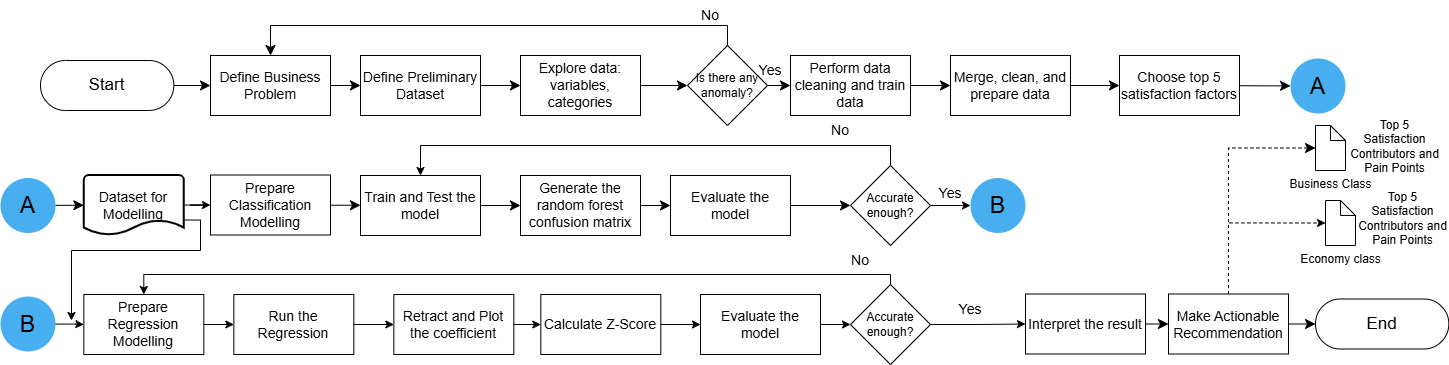

The diagram above was exported from draw.io. Its source (the exported page's mxGraphModel, read from the mxfile embedded in the PNG):
<mxGraphModel dx="1974" dy="1120" grid="1" gridSize="10" guides="1" tooltips="1" connect="1" arrows="1" fold="1" page="1" pageScale="1" pageWidth="1169" pageHeight="827" math="0" shadow="0">
  <root>
    <mxCell id="pAbDL6OADDXQfOptgW3R-0" />
    <mxCell id="pAbDL6OADDXQfOptgW3R-1" parent="pAbDL6OADDXQfOptgW3R-0" />
    <mxCell id="pAbDL6OADDXQfOptgW3R-2" value="" style="edgeStyle=none;curved=1;rounded=0;orthogonalLoop=1;jettySize=auto;html=1;fontSize=12;startSize=8;endSize=8;" edge="1" parent="pAbDL6OADDXQfOptgW3R-1" source="pAbDL6OADDXQfOptgW3R-3" target="pAbDL6OADDXQfOptgW3R-5">
      <mxGeometry relative="1" as="geometry" />
    </mxCell>
    <mxCell id="pAbDL6OADDXQfOptgW3R-3" value="Start" style="html=1;dashed=0;whiteSpace=wrap;shape=mxgraph.dfd.start;fontSize=17;" vertex="1" parent="pAbDL6OADDXQfOptgW3R-1">
      <mxGeometry x="90" y="110" width="133.33" height="50" as="geometry" />
    </mxCell>
    <mxCell id="pAbDL6OADDXQfOptgW3R-4" value="" style="edgeStyle=none;curved=1;rounded=0;orthogonalLoop=1;jettySize=auto;html=1;fontSize=12;startSize=8;endSize=8;" edge="1" parent="pAbDL6OADDXQfOptgW3R-1" source="pAbDL6OADDXQfOptgW3R-5" target="pAbDL6OADDXQfOptgW3R-7">
      <mxGeometry relative="1" as="geometry" />
    </mxCell>
    <mxCell id="pAbDL6OADDXQfOptgW3R-5" value="Define Business Problem" style="rounded=0;whiteSpace=wrap;html=1;fontSize=14;" vertex="1" parent="pAbDL6OADDXQfOptgW3R-1">
      <mxGeometry x="260" y="105" width="120" height="60" as="geometry" />
    </mxCell>
    <mxCell id="pAbDL6OADDXQfOptgW3R-6" value="" style="edgeStyle=none;curved=1;rounded=0;orthogonalLoop=1;jettySize=auto;html=1;fontSize=12;startSize=8;endSize=8;" edge="1" parent="pAbDL6OADDXQfOptgW3R-1" source="pAbDL6OADDXQfOptgW3R-7" target="pAbDL6OADDXQfOptgW3R-9">
      <mxGeometry relative="1" as="geometry" />
    </mxCell>
    <mxCell id="pAbDL6OADDXQfOptgW3R-7" value="Define Preliminary Dataset" style="rounded=0;whiteSpace=wrap;html=1;fontSize=14;" vertex="1" parent="pAbDL6OADDXQfOptgW3R-1">
      <mxGeometry x="410" y="105" width="120" height="60" as="geometry" />
    </mxCell>
    <mxCell id="pAbDL6OADDXQfOptgW3R-8" style="edgeStyle=none;curved=1;rounded=0;orthogonalLoop=1;jettySize=auto;html=1;entryX=0;entryY=0.5;entryDx=0;entryDy=0;fontSize=12;startSize=8;endSize=8;" edge="1" parent="pAbDL6OADDXQfOptgW3R-1" source="pAbDL6OADDXQfOptgW3R-9" target="pAbDL6OADDXQfOptgW3R-12">
      <mxGeometry relative="1" as="geometry" />
    </mxCell>
    <mxCell id="pAbDL6OADDXQfOptgW3R-9" value="Explore data: variables, categories" style="rounded=0;whiteSpace=wrap;html=1;fontSize=14;" vertex="1" parent="pAbDL6OADDXQfOptgW3R-1">
      <mxGeometry x="570" y="105" width="120" height="60" as="geometry" />
    </mxCell>
    <mxCell id="pAbDL6OADDXQfOptgW3R-10" value="" style="edgeStyle=none;curved=1;rounded=0;orthogonalLoop=1;jettySize=auto;html=1;fontSize=12;startSize=8;endSize=8;" edge="1" parent="pAbDL6OADDXQfOptgW3R-1" source="pAbDL6OADDXQfOptgW3R-12" target="pAbDL6OADDXQfOptgW3R-14">
      <mxGeometry relative="1" as="geometry" />
    </mxCell>
    <mxCell id="pAbDL6OADDXQfOptgW3R-11" style="edgeStyle=orthogonalEdgeStyle;rounded=0;orthogonalLoop=1;jettySize=auto;html=1;exitX=0.5;exitY=0;exitDx=0;exitDy=0;entryX=0.5;entryY=0;entryDx=0;entryDy=0;fontSize=12;startSize=8;endSize=8;" edge="1" parent="pAbDL6OADDXQfOptgW3R-1" source="pAbDL6OADDXQfOptgW3R-12" target="pAbDL6OADDXQfOptgW3R-5">
      <mxGeometry relative="1" as="geometry" />
    </mxCell>
    <mxCell id="pAbDL6OADDXQfOptgW3R-12" value="Is there any anomaly?" style="rhombus;whiteSpace=wrap;html=1;" vertex="1" parent="pAbDL6OADDXQfOptgW3R-1">
      <mxGeometry x="737" y="95" width="80" height="80" as="geometry" />
    </mxCell>
    <mxCell id="pAbDL6OADDXQfOptgW3R-13" value="" style="edgeStyle=none;curved=1;rounded=0;orthogonalLoop=1;jettySize=auto;html=1;fontSize=12;startSize=8;endSize=8;" edge="1" parent="pAbDL6OADDXQfOptgW3R-1" source="pAbDL6OADDXQfOptgW3R-14" target="pAbDL6OADDXQfOptgW3R-16">
      <mxGeometry relative="1" as="geometry" />
    </mxCell>
    <mxCell id="pAbDL6OADDXQfOptgW3R-14" value="Perform data cleaning and train data" style="rounded=0;whiteSpace=wrap;html=1;fontSize=14;" vertex="1" parent="pAbDL6OADDXQfOptgW3R-1">
      <mxGeometry x="840" y="105" width="120" height="60" as="geometry" />
    </mxCell>
    <mxCell id="pAbDL6OADDXQfOptgW3R-15" value="" style="edgeStyle=none;curved=1;rounded=0;orthogonalLoop=1;jettySize=auto;html=1;fontSize=12;startSize=8;endSize=8;" edge="1" parent="pAbDL6OADDXQfOptgW3R-1" source="pAbDL6OADDXQfOptgW3R-16" target="pAbDL6OADDXQfOptgW3R-18">
      <mxGeometry relative="1" as="geometry" />
    </mxCell>
    <mxCell id="pAbDL6OADDXQfOptgW3R-16" value="Merge, clean, and prepare data" style="rounded=0;whiteSpace=wrap;html=1;fontSize=14;" vertex="1" parent="pAbDL6OADDXQfOptgW3R-1">
      <mxGeometry x="1000" y="105" width="120" height="60" as="geometry" />
    </mxCell>
    <mxCell id="pAbDL6OADDXQfOptgW3R-17" value="" style="edgeStyle=none;curved=1;rounded=0;orthogonalLoop=1;jettySize=auto;html=1;fontSize=12;startSize=8;endSize=8;" edge="1" parent="pAbDL6OADDXQfOptgW3R-1" source="pAbDL6OADDXQfOptgW3R-18" target="pAbDL6OADDXQfOptgW3R-19">
      <mxGeometry relative="1" as="geometry" />
    </mxCell>
    <mxCell id="pAbDL6OADDXQfOptgW3R-18" value="Choose top 5 satisfaction factors" style="rounded=0;whiteSpace=wrap;html=1;fontSize=14;" vertex="1" parent="pAbDL6OADDXQfOptgW3R-1">
      <mxGeometry x="1169" y="105" width="120" height="60" as="geometry" />
    </mxCell>
    <mxCell id="pAbDL6OADDXQfOptgW3R-19" value="A" style="strokeWidth=5;html=1;shape=mxgraph.flowchart.start_2;whiteSpace=wrap;fontSize=23;fillColor=light-dark(#47aff0, #1d293b);strokeColor=none;" vertex="1" parent="pAbDL6OADDXQfOptgW3R-1">
      <mxGeometry x="1340" y="108" width="55" height="55" as="geometry" />
    </mxCell>
    <mxCell id="pAbDL6OADDXQfOptgW3R-20" value="" style="edgeStyle=none;curved=1;rounded=0;orthogonalLoop=1;jettySize=auto;html=1;fontSize=12;startSize=8;endSize=8;" edge="1" parent="pAbDL6OADDXQfOptgW3R-1" source="pAbDL6OADDXQfOptgW3R-21" target="pAbDL6OADDXQfOptgW3R-24">
      <mxGeometry relative="1" as="geometry" />
    </mxCell>
    <mxCell id="pAbDL6OADDXQfOptgW3R-21" value="A" style="strokeWidth=2;html=1;shape=mxgraph.flowchart.start_2;whiteSpace=wrap;fontSize=23;fillColor=#47AFF0;strokeColor=none;" vertex="1" parent="pAbDL6OADDXQfOptgW3R-1">
      <mxGeometry x="50" y="227.5" width="55" height="55" as="geometry" />
    </mxCell>
    <mxCell id="iEiyYPXk2Ni1VTDPr1FQ-8" value="" style="edgeStyle=orthogonalEdgeStyle;rounded=0;orthogonalLoop=1;jettySize=auto;html=1;" edge="1" parent="pAbDL6OADDXQfOptgW3R-1" source="pAbDL6OADDXQfOptgW3R-24" target="pAbDL6OADDXQfOptgW3R-28">
      <mxGeometry relative="1" as="geometry" />
    </mxCell>
    <mxCell id="f-wsKIQT3FtYzdwpH5pO-10" style="edgeStyle=orthogonalEdgeStyle;rounded=0;orthogonalLoop=1;jettySize=auto;html=1;exitX=1;exitY=0.75;exitDx=0;exitDy=0;exitPerimeter=0;" edge="1" parent="pAbDL6OADDXQfOptgW3R-1" source="pAbDL6OADDXQfOptgW3R-24">
      <mxGeometry relative="1" as="geometry">
        <mxPoint x="120" y="370" as="targetPoint" />
        <Array as="points">
          <mxPoint x="250" y="270" />
          <mxPoint x="250" y="300" />
          <mxPoint x="121" y="300" />
          <mxPoint x="121" y="370" />
        </Array>
      </mxGeometry>
    </mxCell>
    <mxCell id="pAbDL6OADDXQfOptgW3R-24" value="Dataset for Modelling" style="strokeWidth=2;html=1;shape=mxgraph.flowchart.document2;whiteSpace=wrap;size=0.25;fontSize=14;" vertex="1" parent="pAbDL6OADDXQfOptgW3R-1">
      <mxGeometry x="133.32999999999998" y="224.5" width="100" height="60" as="geometry" />
    </mxCell>
    <mxCell id="pAbDL6OADDXQfOptgW3R-27" value="" style="edgeStyle=none;curved=1;rounded=0;orthogonalLoop=1;jettySize=auto;html=1;fontSize=12;startSize=8;endSize=8;" edge="1" parent="pAbDL6OADDXQfOptgW3R-1" source="pAbDL6OADDXQfOptgW3R-28" target="pAbDL6OADDXQfOptgW3R-44">
      <mxGeometry relative="1" as="geometry" />
    </mxCell>
    <mxCell id="pAbDL6OADDXQfOptgW3R-28" value="Prepare Classification Modelling" style="rounded=0;whiteSpace=wrap;html=1;fontSize=14;" vertex="1" parent="pAbDL6OADDXQfOptgW3R-1">
      <mxGeometry x="260" y="224.5" width="120" height="60" as="geometry" />
    </mxCell>
    <mxCell id="pAbDL6OADDXQfOptgW3R-43" value="" style="edgeStyle=none;curved=1;rounded=0;orthogonalLoop=1;jettySize=auto;html=1;fontSize=12;startSize=8;endSize=8;" edge="1" parent="pAbDL6OADDXQfOptgW3R-1" source="pAbDL6OADDXQfOptgW3R-44" target="pAbDL6OADDXQfOptgW3R-46">
      <mxGeometry relative="1" as="geometry" />
    </mxCell>
    <mxCell id="pAbDL6OADDXQfOptgW3R-44" value="Train and Test the model" style="rounded=0;whiteSpace=wrap;html=1;fontSize=14;" vertex="1" parent="pAbDL6OADDXQfOptgW3R-1">
      <mxGeometry x="410" y="225" width="120" height="60" as="geometry" />
    </mxCell>
    <mxCell id="pAbDL6OADDXQfOptgW3R-45" value="" style="edgeStyle=none;curved=1;rounded=0;orthogonalLoop=1;jettySize=auto;html=1;fontSize=12;startSize=8;endSize=8;" edge="1" parent="pAbDL6OADDXQfOptgW3R-1" source="pAbDL6OADDXQfOptgW3R-46" target="pAbDL6OADDXQfOptgW3R-48">
      <mxGeometry relative="1" as="geometry" />
    </mxCell>
    <mxCell id="pAbDL6OADDXQfOptgW3R-46" value="Generate the random forest confusion matrix" style="rounded=0;whiteSpace=wrap;html=1;fontSize=14;" vertex="1" parent="pAbDL6OADDXQfOptgW3R-1">
      <mxGeometry x="570" y="225" width="120" height="60" as="geometry" />
    </mxCell>
    <mxCell id="pAbDL6OADDXQfOptgW3R-47" style="edgeStyle=none;curved=1;rounded=0;orthogonalLoop=1;jettySize=auto;html=1;entryX=0;entryY=0.5;entryDx=0;entryDy=0;fontSize=12;startSize=8;endSize=8;" edge="1" parent="pAbDL6OADDXQfOptgW3R-1" source="pAbDL6OADDXQfOptgW3R-48" target="pAbDL6OADDXQfOptgW3R-50">
      <mxGeometry relative="1" as="geometry" />
    </mxCell>
    <mxCell id="pAbDL6OADDXQfOptgW3R-48" value="Evaluate the model" style="rounded=0;whiteSpace=wrap;html=1;fontSize=14;" vertex="1" parent="pAbDL6OADDXQfOptgW3R-1">
      <mxGeometry x="720" y="225" width="120" height="60" as="geometry" />
    </mxCell>
    <mxCell id="iEiyYPXk2Ni1VTDPr1FQ-9" value="" style="edgeStyle=orthogonalEdgeStyle;rounded=0;orthogonalLoop=1;jettySize=auto;html=1;" edge="1" parent="pAbDL6OADDXQfOptgW3R-1" source="pAbDL6OADDXQfOptgW3R-50" target="iEiyYPXk2Ni1VTDPr1FQ-7">
      <mxGeometry relative="1" as="geometry" />
    </mxCell>
    <mxCell id="iEiyYPXk2Ni1VTDPr1FQ-10" style="edgeStyle=orthogonalEdgeStyle;rounded=0;orthogonalLoop=1;jettySize=auto;html=1;entryX=0.5;entryY=0;entryDx=0;entryDy=0;" edge="1" parent="pAbDL6OADDXQfOptgW3R-1" source="pAbDL6OADDXQfOptgW3R-50" target="pAbDL6OADDXQfOptgW3R-44">
      <mxGeometry relative="1" as="geometry">
        <Array as="points">
          <mxPoint x="940" y="195" />
          <mxPoint x="470" y="195" />
        </Array>
      </mxGeometry>
    </mxCell>
    <mxCell id="pAbDL6OADDXQfOptgW3R-50" value="Accurate enough?" style="rhombus;whiteSpace=wrap;html=1;" vertex="1" parent="pAbDL6OADDXQfOptgW3R-1">
      <mxGeometry x="900" y="215" width="80" height="80" as="geometry" />
    </mxCell>
    <mxCell id="pAbDL6OADDXQfOptgW3R-51" value="" style="edgeStyle=none;curved=1;rounded=0;orthogonalLoop=1;jettySize=auto;html=1;fontSize=12;startSize=8;endSize=8;" edge="1" parent="pAbDL6OADDXQfOptgW3R-1" source="pAbDL6OADDXQfOptgW3R-52" target="pAbDL6OADDXQfOptgW3R-54">
      <mxGeometry relative="1" as="geometry" />
    </mxCell>
    <mxCell id="pAbDL6OADDXQfOptgW3R-52" value="Interpret the result" style="rounded=0;whiteSpace=wrap;html=1;fontSize=14;" vertex="1" parent="pAbDL6OADDXQfOptgW3R-1">
      <mxGeometry x="1075" y="343.5" width="120" height="60" as="geometry" />
    </mxCell>
    <mxCell id="pAbDL6OADDXQfOptgW3R-53" value="" style="edgeStyle=none;curved=1;rounded=0;orthogonalLoop=1;jettySize=auto;html=1;fontSize=12;startSize=8;endSize=8;" edge="1" parent="pAbDL6OADDXQfOptgW3R-1" source="pAbDL6OADDXQfOptgW3R-54" target="pAbDL6OADDXQfOptgW3R-55">
      <mxGeometry relative="1" as="geometry" />
    </mxCell>
    <mxCell id="pAbDL6OADDXQfOptgW3R-54" value="Make Actionable Recommendation" style="rounded=0;whiteSpace=wrap;html=1;fontSize=14;" vertex="1" parent="pAbDL6OADDXQfOptgW3R-1">
      <mxGeometry x="1218" y="343.5" width="120" height="60" as="geometry" />
    </mxCell>
    <mxCell id="pAbDL6OADDXQfOptgW3R-55" value="End" style="html=1;dashed=0;whiteSpace=wrap;shape=mxgraph.dfd.start;fontSize=17;" vertex="1" parent="pAbDL6OADDXQfOptgW3R-1">
      <mxGeometry x="1365" y="348.5" width="133.33" height="50" as="geometry" />
    </mxCell>
    <mxCell id="pAbDL6OADDXQfOptgW3R-56" value="Business Class" style="shape=mxgraph.bpmn.data2;labelPosition=center;verticalLabelPosition=bottom;align=center;verticalAlign=top;size=15;html=1;" vertex="1" parent="pAbDL6OADDXQfOptgW3R-1">
      <mxGeometry x="1365" y="175" width="30" height="45" as="geometry" />
    </mxCell>
    <mxCell id="pAbDL6OADDXQfOptgW3R-59" value="Yes" style="text;strokeColor=none;fillColor=none;html=1;align=center;verticalAlign=middle;whiteSpace=wrap;rounded=0;fontSize=14;" vertex="1" parent="pAbDL6OADDXQfOptgW3R-1">
      <mxGeometry x="790" y="105" width="60" height="30" as="geometry" />
    </mxCell>
    <mxCell id="pAbDL6OADDXQfOptgW3R-60" value="No" style="text;strokeColor=none;fillColor=none;html=1;align=center;verticalAlign=middle;whiteSpace=wrap;rounded=0;fontSize=14;" vertex="1" parent="pAbDL6OADDXQfOptgW3R-1">
      <mxGeometry x="730" y="50" width="60" height="30" as="geometry" />
    </mxCell>
    <mxCell id="pAbDL6OADDXQfOptgW3R-65" style="edgeStyle=orthogonalEdgeStyle;rounded=0;orthogonalLoop=1;jettySize=auto;html=1;entryX=0;entryY=0.5;entryDx=0;entryDy=0;entryPerimeter=0;fontSize=12;startSize=8;endSize=8;exitX=0.5;exitY=0;exitDx=0;exitDy=0;dashed=1;" edge="1" parent="pAbDL6OADDXQfOptgW3R-1" source="pAbDL6OADDXQfOptgW3R-54" target="pAbDL6OADDXQfOptgW3R-56">
      <mxGeometry relative="1" as="geometry" />
    </mxCell>
    <mxCell id="iEiyYPXk2Ni1VTDPr1FQ-13" value="" style="edgeStyle=orthogonalEdgeStyle;rounded=0;orthogonalLoop=1;jettySize=auto;html=1;" edge="1" parent="pAbDL6OADDXQfOptgW3R-1" source="iEiyYPXk2Ni1VTDPr1FQ-0" target="iEiyYPXk2Ni1VTDPr1FQ-1">
      <mxGeometry relative="1" as="geometry" />
    </mxCell>
    <mxCell id="iEiyYPXk2Ni1VTDPr1FQ-0" value="Prepare Regression Modelling" style="rounded=0;whiteSpace=wrap;html=1;fontSize=14;" vertex="1" parent="pAbDL6OADDXQfOptgW3R-1">
      <mxGeometry x="133.32999999999998" y="344" width="120" height="60" as="geometry" />
    </mxCell>
    <mxCell id="f-wsKIQT3FtYzdwpH5pO-0" value="" style="edgeStyle=orthogonalEdgeStyle;rounded=0;orthogonalLoop=1;jettySize=auto;html=1;" edge="1" parent="pAbDL6OADDXQfOptgW3R-1" source="iEiyYPXk2Ni1VTDPr1FQ-1" target="iEiyYPXk2Ni1VTDPr1FQ-2">
      <mxGeometry relative="1" as="geometry" />
    </mxCell>
    <mxCell id="iEiyYPXk2Ni1VTDPr1FQ-1" value="Run the Regression" style="rounded=0;whiteSpace=wrap;html=1;fontSize=14;" vertex="1" parent="pAbDL6OADDXQfOptgW3R-1">
      <mxGeometry x="283.33" y="344" width="120" height="60" as="geometry" />
    </mxCell>
    <mxCell id="f-wsKIQT3FtYzdwpH5pO-1" value="" style="edgeStyle=orthogonalEdgeStyle;rounded=0;orthogonalLoop=1;jettySize=auto;html=1;" edge="1" parent="pAbDL6OADDXQfOptgW3R-1" source="iEiyYPXk2Ni1VTDPr1FQ-2" target="iEiyYPXk2Ni1VTDPr1FQ-3">
      <mxGeometry relative="1" as="geometry" />
    </mxCell>
    <mxCell id="iEiyYPXk2Ni1VTDPr1FQ-2" value="Retract and Plot the coefficient" style="rounded=0;whiteSpace=wrap;html=1;fontSize=14;" vertex="1" parent="pAbDL6OADDXQfOptgW3R-1">
      <mxGeometry x="443.33" y="344" width="120" height="60" as="geometry" />
    </mxCell>
    <mxCell id="f-wsKIQT3FtYzdwpH5pO-2" value="" style="edgeStyle=orthogonalEdgeStyle;rounded=0;orthogonalLoop=1;jettySize=auto;html=1;" edge="1" parent="pAbDL6OADDXQfOptgW3R-1" source="iEiyYPXk2Ni1VTDPr1FQ-3" target="iEiyYPXk2Ni1VTDPr1FQ-5">
      <mxGeometry relative="1" as="geometry" />
    </mxCell>
    <mxCell id="iEiyYPXk2Ni1VTDPr1FQ-3" value="Calculate Z-Score" style="rounded=0;whiteSpace=wrap;html=1;fontSize=14;" vertex="1" parent="pAbDL6OADDXQfOptgW3R-1">
      <mxGeometry x="590.3299999999999" y="344" width="120" height="60" as="geometry" />
    </mxCell>
    <mxCell id="f-wsKIQT3FtYzdwpH5pO-3" value="" style="edgeStyle=orthogonalEdgeStyle;rounded=0;orthogonalLoop=1;jettySize=auto;html=1;" edge="1" parent="pAbDL6OADDXQfOptgW3R-1" source="iEiyYPXk2Ni1VTDPr1FQ-5" target="iEiyYPXk2Ni1VTDPr1FQ-6">
      <mxGeometry relative="1" as="geometry" />
    </mxCell>
    <mxCell id="iEiyYPXk2Ni1VTDPr1FQ-5" value="Evaluate the model" style="rounded=0;whiteSpace=wrap;html=1;fontSize=14;" vertex="1" parent="pAbDL6OADDXQfOptgW3R-1">
      <mxGeometry x="749.9999999999999" y="344" width="120" height="60" as="geometry" />
    </mxCell>
    <mxCell id="f-wsKIQT3FtYzdwpH5pO-4" style="edgeStyle=orthogonalEdgeStyle;rounded=0;orthogonalLoop=1;jettySize=auto;html=1;entryX=0.5;entryY=0;entryDx=0;entryDy=0;" edge="1" parent="pAbDL6OADDXQfOptgW3R-1" source="iEiyYPXk2Ni1VTDPr1FQ-6" target="iEiyYPXk2Ni1VTDPr1FQ-0">
      <mxGeometry relative="1" as="geometry">
        <Array as="points">
          <mxPoint x="940" y="324" />
          <mxPoint x="193" y="324" />
        </Array>
      </mxGeometry>
    </mxCell>
    <mxCell id="f-wsKIQT3FtYzdwpH5pO-5" style="edgeStyle=orthogonalEdgeStyle;rounded=0;orthogonalLoop=1;jettySize=auto;html=1;entryX=0;entryY=0.5;entryDx=0;entryDy=0;" edge="1" parent="pAbDL6OADDXQfOptgW3R-1" source="iEiyYPXk2Ni1VTDPr1FQ-6" target="pAbDL6OADDXQfOptgW3R-52">
      <mxGeometry relative="1" as="geometry" />
    </mxCell>
    <mxCell id="iEiyYPXk2Ni1VTDPr1FQ-6" value="Accurate enough?" style="rhombus;whiteSpace=wrap;html=1;" vertex="1" parent="pAbDL6OADDXQfOptgW3R-1">
      <mxGeometry x="899.9999999999999" y="334" width="80" height="80" as="geometry" />
    </mxCell>
    <mxCell id="iEiyYPXk2Ni1VTDPr1FQ-7" value="B" style="strokeWidth=5;html=1;shape=mxgraph.flowchart.start_2;whiteSpace=wrap;fontSize=23;fillColor=light-dark(#47aff0, #1d293b);strokeColor=none;" vertex="1" parent="pAbDL6OADDXQfOptgW3R-1">
      <mxGeometry x="1020" y="227.5" width="55" height="55" as="geometry" />
    </mxCell>
    <mxCell id="iEiyYPXk2Ni1VTDPr1FQ-12" value="" style="edgeStyle=orthogonalEdgeStyle;rounded=0;orthogonalLoop=1;jettySize=auto;html=1;" edge="1" parent="pAbDL6OADDXQfOptgW3R-1" source="iEiyYPXk2Ni1VTDPr1FQ-11" target="iEiyYPXk2Ni1VTDPr1FQ-0">
      <mxGeometry relative="1" as="geometry" />
    </mxCell>
    <mxCell id="iEiyYPXk2Ni1VTDPr1FQ-11" value="B" style="strokeWidth=5;html=1;shape=mxgraph.flowchart.start_2;whiteSpace=wrap;fontSize=23;fillColor=light-dark(#47aff0, #1d293b);strokeColor=none;" vertex="1" parent="pAbDL6OADDXQfOptgW3R-1">
      <mxGeometry x="50" y="346" width="55" height="55" as="geometry" />
    </mxCell>
    <mxCell id="f-wsKIQT3FtYzdwpH5pO-7" value="Economy class" style="shape=mxgraph.bpmn.data2;labelPosition=center;verticalLabelPosition=bottom;align=center;verticalAlign=top;size=15;html=1;" vertex="1" parent="pAbDL6OADDXQfOptgW3R-1">
      <mxGeometry x="1375" y="250" width="30" height="45" as="geometry" />
    </mxCell>
    <mxCell id="f-wsKIQT3FtYzdwpH5pO-8" style="edgeStyle=orthogonalEdgeStyle;rounded=0;orthogonalLoop=1;jettySize=auto;html=1;exitX=0.5;exitY=0;exitDx=0;exitDy=0;entryX=0;entryY=0.5;entryDx=0;entryDy=0;entryPerimeter=0;dashed=1;" edge="1" parent="pAbDL6OADDXQfOptgW3R-1" source="pAbDL6OADDXQfOptgW3R-54" target="f-wsKIQT3FtYzdwpH5pO-7">
      <mxGeometry relative="1" as="geometry" />
    </mxCell>
    <mxCell id="f-wsKIQT3FtYzdwpH5pO-11" value="Yes" style="text;strokeColor=none;fillColor=none;html=1;align=center;verticalAlign=middle;whiteSpace=wrap;rounded=0;fontSize=14;" vertex="1" parent="pAbDL6OADDXQfOptgW3R-1">
      <mxGeometry x="970" y="227.5" width="60" height="30" as="geometry" />
    </mxCell>
    <mxCell id="f-wsKIQT3FtYzdwpH5pO-12" value="Yes" style="text;strokeColor=none;fillColor=none;html=1;align=center;verticalAlign=middle;whiteSpace=wrap;rounded=0;fontSize=14;" vertex="1" parent="pAbDL6OADDXQfOptgW3R-1">
      <mxGeometry x="990" y="343.5" width="60" height="30" as="geometry" />
    </mxCell>
    <mxCell id="f-wsKIQT3FtYzdwpH5pO-13" value="No" style="text;strokeColor=none;fillColor=none;html=1;align=center;verticalAlign=middle;whiteSpace=wrap;rounded=0;fontSize=14;" vertex="1" parent="pAbDL6OADDXQfOptgW3R-1">
      <mxGeometry x="880" y="295" width="60" height="30" as="geometry" />
    </mxCell>
    <mxCell id="f-wsKIQT3FtYzdwpH5pO-14" value="No" style="text;strokeColor=none;fillColor=none;html=1;align=center;verticalAlign=middle;whiteSpace=wrap;rounded=0;fontSize=14;" vertex="1" parent="pAbDL6OADDXQfOptgW3R-1">
      <mxGeometry x="860" y="165" width="60" height="30" as="geometry" />
    </mxCell>
    <mxCell id="f-wsKIQT3FtYzdwpH5pO-15" value="Top 5 Satisfaction Contributors and Pain Points" style="text;strokeColor=none;fillColor=none;html=1;align=center;verticalAlign=middle;whiteSpace=wrap;rounded=0;fontSize=12;" vertex="1" parent="pAbDL6OADDXQfOptgW3R-1">
      <mxGeometry x="1399" y="181" width="91" height="30" as="geometry" />
    </mxCell>
    <mxCell id="f-wsKIQT3FtYzdwpH5pO-19" value="Top 5 Satisfaction Contributors and Pain Points" style="text;strokeColor=none;fillColor=none;html=1;align=center;verticalAlign=middle;whiteSpace=wrap;rounded=0;fontSize=12;" vertex="1" parent="pAbDL6OADDXQfOptgW3R-1">
      <mxGeometry x="1407.33" y="252.5" width="91" height="30" as="geometry" />
    </mxCell>
  </root>
</mxGraphModel>